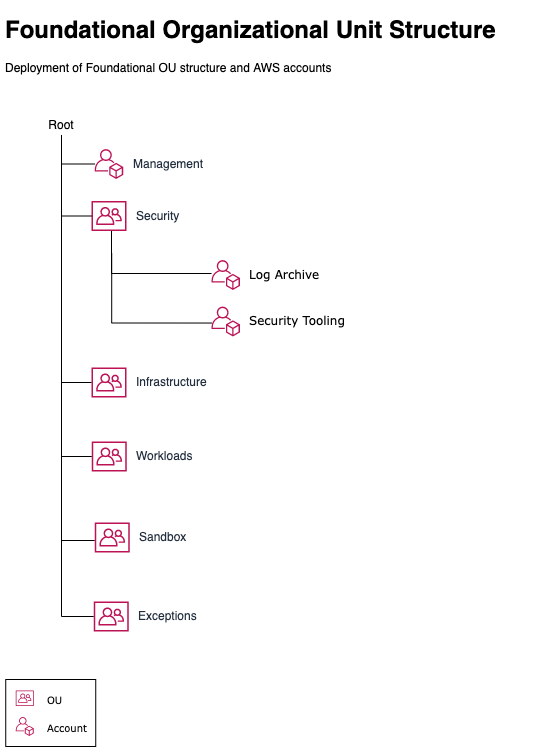

The diagram above was exported from draw.io. Its source (the exported page's mxGraphModel, read from the mxfile embedded in the PNG):
<mxGraphModel dx="1913" dy="1035" grid="1" gridSize="10" guides="1" tooltips="1" connect="1" arrows="1" fold="1" page="1" pageScale="1" pageWidth="850" pageHeight="1100" math="0" shadow="0">
  <root>
    <mxCell id="0" />
    <mxCell id="1" parent="0" />
    <mxCell id="2" value="&lt;h1&gt;Foundational Organizational Unit Structure&lt;/h1&gt;&lt;p&gt;Deployment of Foundational OU structure and AWS accounts&lt;/p&gt;" style="text;html=1;strokeColor=none;fillColor=none;spacing=5;spacingTop=-20;whiteSpace=wrap;overflow=hidden;rounded=0;" vertex="1" parent="1">
      <mxGeometry x="2" y="10" width="538" height="120" as="geometry" />
    </mxCell>
    <mxCell id="3" value="&lt;span style=&quot;color: rgb(0, 0, 0); font-family: verdana; text-align: center;&quot;&gt;Log Archive&lt;/span&gt;" style="outlineConnect=0;fontColor=#232F3E;gradientColor=none;fillColor=#BC1356;strokeColor=none;dashed=0;verticalLabelPosition=middle;verticalAlign=middle;align=left;html=1;fontSize=12;fontStyle=0;aspect=fixed;pointerEvents=1;shape=mxgraph.aws4.organizations_account;labelPosition=right;spacing=10;labelBackgroundColor=none;" vertex="1" parent="1">
      <mxGeometry x="213" y="259.5" width="28.46" height="30" as="geometry" />
    </mxCell>
    <mxCell id="4" value="&lt;span style=&quot;color: rgb(0, 0, 0); font-family: verdana; text-align: center;&quot;&gt;Security Tooling&lt;/span&gt;" style="outlineConnect=0;fontColor=#232F3E;gradientColor=none;fillColor=#BC1356;strokeColor=none;dashed=0;verticalLabelPosition=middle;verticalAlign=middle;align=left;html=1;fontSize=12;fontStyle=0;aspect=fixed;pointerEvents=1;shape=mxgraph.aws4.organizations_account;labelPosition=right;spacing=10;labelBackgroundColor=none;" vertex="1" parent="1">
      <mxGeometry x="213" y="306" width="28.46" height="30" as="geometry" />
    </mxCell>
    <mxCell id="5" value="&lt;span style=&quot;&quot;&gt;Security&lt;/span&gt;" style="outlineConnect=0;fontColor=#232F3E;gradientColor=none;fillColor=#BC1356;strokeColor=none;dashed=0;verticalLabelPosition=middle;verticalAlign=middle;align=left;html=1;fontSize=12;fontStyle=0;aspect=fixed;pointerEvents=1;shape=mxgraph.aws4.organizations_organizational_unit;labelPosition=right;spacing=10;labelBackgroundColor=none;" vertex="1" parent="1">
      <mxGeometry x="93" y="200.5" width="34.93" height="30" as="geometry" />
    </mxCell>
    <mxCell id="6" style="edgeStyle=orthogonalEdgeStyle;rounded=0;orthogonalLoop=1;jettySize=auto;html=1;strokeWidth=1;fontFamily=Verdana;fontSize=10;endArrow=none;endFill=0;fontStyle=0;labelBackgroundColor=none;" edge="1" parent="1" source="5">
      <mxGeometry relative="1" as="geometry">
        <mxPoint x="103" y="274" as="sourcePoint" />
        <mxPoint x="213.06296780419325" y="273" as="targetPoint" />
        <Array as="points">
          <mxPoint x="113" y="273" />
        </Array>
      </mxGeometry>
    </mxCell>
    <mxCell id="7" value="Root" style="text;html=1;strokeColor=none;fillColor=none;align=center;verticalAlign=middle;whiteSpace=wrap;rounded=0;fontStyle=0;labelBackgroundColor=none;" vertex="1" parent="1">
      <mxGeometry x="43" y="114.5" width="40" height="20" as="geometry" />
    </mxCell>
    <mxCell id="8" value="Management" style="outlineConnect=0;fontColor=#232F3E;gradientColor=none;fillColor=#BC1356;strokeColor=none;dashed=0;verticalLabelPosition=middle;verticalAlign=middle;align=left;html=1;fontSize=12;fontStyle=0;aspect=fixed;pointerEvents=1;shape=mxgraph.aws4.organizations_account;labelPosition=right;spacing=10;labelBackgroundColor=none;" vertex="1" parent="1">
      <mxGeometry x="96.24000000000001" y="148.5" width="28.46" height="30" as="geometry" />
    </mxCell>
    <mxCell id="9" style="edgeStyle=orthogonalEdgeStyle;rounded=0;orthogonalLoop=1;jettySize=auto;html=1;strokeWidth=1;fontFamily=Verdana;fontSize=10;endArrow=none;endFill=0;fontStyle=0;exitX=0.5;exitY=1;exitDx=0;exitDy=0;labelBackgroundColor=none;" edge="1" parent="1" source="7" target="5">
      <mxGeometry relative="1" as="geometry">
        <mxPoint x="120.5" y="240.4738199454698" as="sourcePoint" />
        <mxPoint x="163" y="468.5" as="targetPoint" />
        <Array as="points">
          <mxPoint x="63" y="215.5" />
        </Array>
      </mxGeometry>
    </mxCell>
    <mxCell id="10" style="edgeStyle=orthogonalEdgeStyle;rounded=0;orthogonalLoop=1;jettySize=auto;html=1;strokeWidth=1;fontFamily=Verdana;fontSize=10;endArrow=none;endFill=0;fontStyle=0;exitX=0.5;exitY=1;exitDx=0;exitDy=0;labelBackgroundColor=none;" edge="1" parent="1" source="7" target="8">
      <mxGeometry relative="1" as="geometry">
        <mxPoint x="43" y="124.5" as="sourcePoint" />
        <mxPoint x="103" y="225.5" as="targetPoint" />
        <Array as="points">
          <mxPoint x="63" y="163.5" />
        </Array>
      </mxGeometry>
    </mxCell>
    <mxCell id="15" value="&lt;span style=&quot;&quot;&gt;Infrastructure&lt;/span&gt;" style="outlineConnect=0;fontColor=#232F3E;gradientColor=none;fillColor=#BC1356;strokeColor=none;dashed=0;verticalLabelPosition=middle;verticalAlign=middle;align=left;html=1;fontSize=12;fontStyle=0;aspect=fixed;pointerEvents=1;shape=mxgraph.aws4.organizations_organizational_unit;spacing=10;labelPosition=right;labelBackgroundColor=none;" vertex="1" parent="1">
      <mxGeometry x="93" y="367" width="34.93" height="30" as="geometry" />
    </mxCell>
    <mxCell id="20" style="edgeStyle=orthogonalEdgeStyle;rounded=0;orthogonalLoop=1;jettySize=auto;html=1;strokeWidth=1;fontFamily=Verdana;fontSize=10;endArrow=none;endFill=0;fontStyle=0;exitX=0.5;exitY=1;exitDx=0;exitDy=0;labelBackgroundColor=none;" edge="1" parent="1" source="7" target="15">
      <mxGeometry relative="1" as="geometry">
        <mxPoint x="43" y="124.5" as="sourcePoint" />
        <mxPoint x="103" y="225.5" as="targetPoint" />
        <Array as="points">
          <mxPoint x="63" y="382" />
        </Array>
      </mxGeometry>
    </mxCell>
    <mxCell id="25" value="" style="rounded=0;whiteSpace=wrap;html=1;strokeWidth=1;fillColor=none;align=left;labelBackgroundColor=none;" vertex="1" parent="1">
      <mxGeometry x="7.240000000000009" y="679" width="90" height="67" as="geometry" />
    </mxCell>
    <mxCell id="26" value="" style="outlineConnect=0;fontColor=#232F3E;gradientColor=none;fillColor=#BC1356;strokeColor=none;dashed=0;verticalLabelPosition=bottom;verticalAlign=top;align=center;html=1;fontSize=12;fontStyle=0;aspect=fixed;pointerEvents=1;shape=mxgraph.aws4.organizations_organizational_unit;labelBackgroundColor=none;" vertex="1" parent="1">
      <mxGeometry x="17.24000000000001" y="690" width="18" height="15.46" as="geometry" />
    </mxCell>
    <mxCell id="27" value="" style="outlineConnect=0;fontColor=#232F3E;gradientColor=none;fillColor=#BC1356;strokeColor=none;dashed=0;verticalLabelPosition=bottom;verticalAlign=middle;align=left;html=1;fontSize=12;fontStyle=0;aspect=fixed;pointerEvents=1;shape=mxgraph.aws4.organizations_account;labelBackgroundColor=none;" vertex="1" parent="1">
      <mxGeometry x="17.235000000000014" y="716.5" width="18" height="18.97" as="geometry" />
    </mxCell>
    <mxCell id="28" value="&lt;font style=&quot;font-size: 10px&quot;&gt;Account&lt;/font&gt;" style="text;html=1;strokeColor=none;fillColor=none;align=left;verticalAlign=middle;whiteSpace=wrap;rounded=0;fontFamily=Verdana;fontSize=10;fontStyle=0;labelBackgroundColor=none;" vertex="1" parent="1">
      <mxGeometry x="47.24000000000001" y="717" width="40" height="20" as="geometry" />
    </mxCell>
    <mxCell id="29" value="&lt;font style=&quot;font-size: 10px&quot;&gt;OU&lt;/font&gt;" style="text;html=1;strokeColor=none;fillColor=none;align=left;verticalAlign=middle;whiteSpace=wrap;rounded=0;fontFamily=Verdana;fontSize=10;fontStyle=0;labelBackgroundColor=none;" vertex="1" parent="1">
      <mxGeometry x="47.24000000000001" y="689" width="40" height="20" as="geometry" />
    </mxCell>
    <mxCell id="32" style="edgeStyle=orthogonalEdgeStyle;rounded=0;orthogonalLoop=1;jettySize=auto;html=1;strokeWidth=1;fontFamily=Verdana;fontSize=10;endArrow=none;endFill=0;fontStyle=0;labelBackgroundColor=none;" edge="1" parent="1">
      <mxGeometry relative="1" as="geometry">
        <mxPoint x="113.20702702702692" y="253.0038199454698" as="sourcePoint" />
        <mxPoint x="213.2429678041933" y="322.53" as="targetPoint" />
        <Array as="points">
          <mxPoint x="113.18" y="322.53" />
        </Array>
      </mxGeometry>
    </mxCell>
    <mxCell id="33" value="Workloads" style="outlineConnect=0;fontColor=#232F3E;gradientColor=none;fillColor=#BC1356;strokeColor=none;dashed=0;verticalLabelPosition=middle;verticalAlign=middle;align=left;html=1;fontSize=12;fontStyle=0;aspect=fixed;pointerEvents=1;shape=mxgraph.aws4.organizations_organizational_unit;labelPosition=right;spacing=10;labelBackgroundColor=none;" vertex="1" parent="1">
      <mxGeometry x="93.24" y="441" width="34.93" height="30" as="geometry" />
    </mxCell>
    <mxCell id="34" style="edgeStyle=orthogonalEdgeStyle;rounded=0;orthogonalLoop=1;jettySize=auto;html=1;strokeWidth=1;fontFamily=Verdana;fontSize=10;endArrow=none;endFill=0;fontStyle=0;labelBackgroundColor=none;" edge="1" parent="1" target="33">
      <mxGeometry relative="1" as="geometry">
        <mxPoint x="63" y="140" as="sourcePoint" />
        <mxPoint x="100" y="640" as="targetPoint" />
        <Array as="points">
          <mxPoint x="63" y="456" />
        </Array>
      </mxGeometry>
    </mxCell>
    <mxCell id="35" style="edgeStyle=orthogonalEdgeStyle;rounded=0;orthogonalLoop=1;jettySize=auto;html=1;strokeWidth=1;fontFamily=Verdana;fontSize=10;endArrow=none;endFill=0;fontStyle=0;labelBackgroundColor=none;" edge="1" parent="1" target="36">
      <mxGeometry relative="1" as="geometry">
        <mxPoint x="63" y="205" as="sourcePoint" />
        <mxPoint x="96.24000000000001" y="650" as="targetPoint" />
        <Array as="points">
          <mxPoint x="63" y="540" />
        </Array>
      </mxGeometry>
    </mxCell>
    <mxCell id="36" value="Sandbox" style="outlineConnect=0;fontColor=#232F3E;gradientColor=none;fillColor=#BC1356;strokeColor=none;dashed=0;verticalLabelPosition=middle;verticalAlign=middle;align=left;html=1;fontSize=12;fontStyle=0;aspect=fixed;pointerEvents=1;shape=mxgraph.aws4.organizations_organizational_unit;labelPosition=right;spacing=10;labelBackgroundColor=none;" vertex="1" parent="1">
      <mxGeometry x="96.24" y="522" width="34.93" height="30" as="geometry" />
    </mxCell>
    <mxCell id="37" style="edgeStyle=orthogonalEdgeStyle;rounded=0;orthogonalLoop=1;jettySize=auto;html=1;strokeWidth=1;fontFamily=Verdana;fontSize=10;endArrow=none;endFill=0;fontStyle=0;labelBackgroundColor=none;" edge="1" parent="1" target="38">
      <mxGeometry relative="1" as="geometry">
        <mxPoint x="63" y="267" as="sourcePoint" />
        <mxPoint x="96.24000000000001" y="712" as="targetPoint" />
        <Array as="points">
          <mxPoint x="63" y="616" />
        </Array>
      </mxGeometry>
    </mxCell>
    <mxCell id="38" value="Exceptions" style="outlineConnect=0;fontColor=#232F3E;gradientColor=none;fillColor=#BC1356;strokeColor=none;dashed=0;verticalLabelPosition=middle;verticalAlign=middle;align=left;html=1;fontSize=12;fontStyle=0;aspect=fixed;pointerEvents=1;shape=mxgraph.aws4.organizations_organizational_unit;labelPosition=right;spacing=10;labelBackgroundColor=none;" vertex="1" parent="1">
      <mxGeometry x="95.24" y="601" width="34.93" height="30" as="geometry" />
    </mxCell>
  </root>
</mxGraphModel>